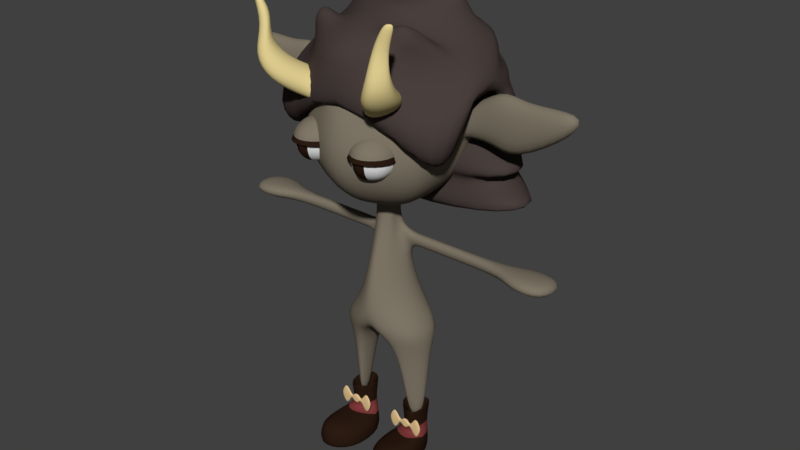# Source: Nova_Only.blend  (saved by Blender 2.79.0; exported with 4.5.12 LTS)
import bpy
from mathutils import Matrix  # noqa: F401  (used for matrix-valued properties, if any)

bpy.ops.wm.read_factory_settings(use_empty=True)
scene = bpy.context.scene
scene.name = 'Scene'

# ---- collections
col_collection_1 = bpy.data.collections.new('Collection 1'); scene.collection.children.link(col_collection_1)

# ---- materials (node trees are filled in below, after node groups)
mat_hair = bpy.data.materials.new('hair')
mat_hair.alpha_threshold = 0.0
mat_hair.use_transparent_shadow = False
mat_hair.diffuse_color = (0.06663, 0.04971, 0.04667, 1.0)
mat_hair.roughness = 0.5
mat_hair.specular_intensity = 0.0
mat_underbelly = bpy.data.materials.new('underbelly')
mat_underbelly.alpha_threshold = 0.0
mat_underbelly.use_transparent_shadow = False
mat_underbelly.diffuse_color = (0.7991, 0.5647, 0.2874, 1.0)
mat_underbelly.roughness = 0.5
mat_underbelly.specular_intensity = 0.0
mat_skin = bpy.data.materials.new('skin')
mat_skin.alpha_threshold = 0.0
mat_skin.use_transparent_shadow = False
mat_skin.diffuse_color = (0.2159, 0.1845, 0.1384, 1.0)
mat_skin.specular_color = (0.2159, 0.1845, 0.1384)
mat_skin.roughness = 0.5
mat_skin.specular_intensity = 0.0
mat_boots = bpy.data.materials.new('boots')
mat_boots.alpha_threshold = 0.0
mat_boots.use_transparent_shadow = False
mat_boots.diffuse_color = (0.02519, 0.01161, 0.006512, 1.0)
mat_boots.roughness = 0.5
mat_boots.specular_intensity = 0.0
mat_material_004 = bpy.data.materials.new('Material.004')
mat_material_004.alpha_threshold = 0.0
mat_material_004.use_transparent_shadow = False
mat_material_004.roughness = 0.5
mat_horn = bpy.data.materials.new('horn')
mat_horn.alpha_threshold = 0.0
mat_horn.use_transparent_shadow = False
mat_horn.diffuse_color = (0.8, 0.6618, 0.2974, 1.0)
mat_horn.specular_color = (0.7991, 0.6584, 0.2961)
mat_horn.roughness = 0.5
mat_horn.specular_intensity = 0.0
mat_scales = bpy.data.materials.new('scales')
mat_scales.alpha_threshold = 0.0
mat_scales.use_transparent_shadow = False
mat_scales.diffuse_color = (0.5089, 0.07819, 0.06125, 1.0)
mat_scales.roughness = 0.5
mat_scales.specular_intensity = 0.0
mat_dress = bpy.data.materials.new('dress')
mat_dress.alpha_threshold = 0.0
mat_dress.use_transparent_shadow = False
mat_dress.diffuse_color = (0.2195, 0.04374, 0.04374, 1.0)
mat_dress.roughness = 0.5
mat_dress.specular_intensity = 0.0

# ---- material node trees
mat_material_004.use_nodes = True; mat_material_004.node_tree.nodes.clear()
_N = mat_material_004.node_tree.nodes; _L = mat_material_004.node_tree.links
n0 = _N.new('ShaderNodeOutputMaterial'); n0.name = 'Material Output'; n0.location = (300, 300)
n1 = _N.new('ShaderNodeBsdfDiffuse'); n1.name = 'Diffuse BSDF'; n1.location = (10, 300)
_L.new(n1.outputs[0], n0.inputs[0])
n0.is_active_output = True

# ---- world
world_world = bpy.data.worlds.new('World'); scene.world = world_world
world_world.color = (0.05088, 0.05088, 0.05088)
world_world.use_sun_shadow = False
world_world.sun_shadow_jitter_overblur = 0.0
world_world.cycles.sampling_method = 'MANUAL'

# ---- meshes
me_cube_006 = bpy.data.meshes.new('Cube.006')
me_cube_006.from_pydata([(0.0, 2.194, -0.0088), (0.0, -1.0, -0.0088), (1.0, -1.0, -0.0088), (1.0, 1.0, -0.0088), (1.0, -1.0, -0.8088), (0.8428, -1.596, 0.7747), (1.0, 1.0, -1.063), (0.7354, -0.08732, 0.9309), (0.0, 0.2226, -1.362), (0.0, -0.2791, 1.231), (0.0, -0.2226, -1.362), (0.0, -2.652, 1.189), (1.0, 1.0, -0.1688), (1.614, 0.0111, -0.4626), (1.0, 1.0, -0.6413), (1.833, 0.0111, -0.7826), (1.0, -1.0, -0.1688), (1.614, -1.989, -0.4626), (1.0, -1.0, -0.4888), (1.833, -1.989, -0.7826), (0.0, -1.0, -0.2794), (0.0, -1.0, -0.55), (0.0, -1.0, -0.8206), (0.0, -1.0, -1.091), (0.0, 1.688, -0.2794), (0.0, 1.723, -0.55), (0.0, 2.061, -0.8206), (0.0, 1.607, -1.091), (0.0, -1.0, 0.5912), (0.0, -0.2968, 0.3007), (0.0, -0.2968, 0.2363), (0.9454, -1.601, -0.5801), (1.231, -0.8125, 0.3007), (1.328, -0.6149, 0.1933), (0.0, 1.247, 0.9531), (0.0, 1.685, 0.3912), (0.0, 2.174, 0.1912), (0.724, 0.6326, 0.5423), (0.7219, 0.8494, 0.537), (1.3, 0.0111, 0.05741), (0.741, -2.377, 0.8619), (0.0, -4.681, 0.7195), (0.0, -4.251, 0.425), (0.9581, -3.311, -0.2655), (1.26, -2.089, 0.4574), (1.285, -3.36, 0.03998), (0.7718, -1.653, 0.07365), (0.7694, -2.819, -0.2407), (0.6869, -0.971, 1.122), (1.025, -1.779, 0.5258), (0.1749, -2.699, 1.139), (0.5797, -2.762, 1.243), (0.4824, -3.11, 0.9109), (0.5768, -2.933, 0.9749), (0.5586, -2.246, 1.073), (0.6977, -2.59, 0.952), (0.923, 0.8248, 0.8142), (0.2468, -1.129, 1.305), (1.0, -1.0, 0.7912), (0.5576, -0.7292, 1.348), (0.4593, -1.334, 1.231), (0.6026, -0.9655, 1.254), (0.6057, -0.3566, 1.224), (0.6929, -0.8357, 1.252), (0.2705, 1.426, 0.528), (0.2938, 1.275, 0.7179), (1.137, -0.3752, 0.5395), (1.0, 0.4843, 0.3912)], [], [(4, 19, 23, 10), (34, 9, 56, 66), (66, 56, 58, 44), (24, 0, 3, 12), (8, 6, 4, 10), (12, 3, 2, 16), (57, 60, 61, 59), (19, 18, 22, 23), (44, 58, 49, 45), (16, 2, 1, 20), (18, 17, 21, 22), (17, 16, 20, 21), (6, 15, 19, 4), (15, 14, 18, 19), (14, 13, 17, 18), (13, 12, 16, 17), (8, 27, 15, 6), (27, 26, 14, 15), (26, 25, 13, 14), (25, 24, 12, 13), (2, 33, 30, 1), (33, 32, 29, 30), (32, 44, 28, 29), (3, 39, 33, 2), (39, 67, 32, 33), (67, 66, 44, 32), (0, 36, 39, 3), (36, 35, 67, 39), (64, 65, 37, 38), (45, 49, 41, 42), (46, 31, 43, 47), (50, 52, 53, 51), (31, 46, 28, 44), (47, 43, 45, 42), (43, 31, 44, 45), (46, 47, 42, 28), (50, 5, 58, 11), (5, 40, 49, 58), (40, 52, 41, 49), (52, 50, 11, 41), (54, 51, 53, 55), (52, 40, 55, 53), (5, 50, 51, 54), (40, 5, 54, 55), (57, 7, 56, 9), (7, 48, 58, 56), (48, 60, 11, 58), (60, 57, 9, 11), (62, 59, 61, 63), (48, 7, 62, 63), (60, 48, 63, 61), (7, 57, 59, 62), (65, 64, 35, 34), (38, 37, 66, 67), (64, 38, 67, 35), (37, 65, 34, 66)])
me_cube_006.polygons.foreach_set('use_smooth', [True] * 56)
me_cube_006.materials.append(mat_hair)
me_cube_006.use_remesh_preserve_volume = False
me_cube_006.use_remesh_preserve_attributes = False
me_cube_006.use_mirror_vertex_groups = False
me_cube_006.update()
me_cube_004 = bpy.data.meshes.new('Cube.004')
me_cube_004.from_pydata([(1.0, -1.0, -0.3333), (1.0, -1.0, 0.3333), (1.0, 1.0, -0.3333), (1.0, 1.0, 0.3333), (0.4106, -1.0, -1.0), (0.4106, -1.0, 1.0), (0.4106, 1.0, -1.0), (0.4106, 1.0, 1.0), (0.0, 1.0, -1.0), (0.0, 1.0, 1.0), (0.0, -1.0, -1.0), (0.0, -1.0, 1.0), (0.0, -1.0, 0.3333), (0.0, -1.0, -0.3333), (0.0, 1.0, 0.3333), (0.0, 1.0, -0.3333), (1.542, 1.0, 0.3333), (1.542, 1.0, -0.3333), (1.542, -1.0, 0.3333), (1.542, -1.0, -0.3333), (3.967, 1.0, 0.3333), (3.967, 1.0, -0.3333), (3.967, -1.0, 0.3333), (3.967, -1.0, -0.3333), (2.815, 1.0, -3.443), (2.815, -1.0, -3.443), (2.815, 1.0, 3.067), (2.815, -1.0, 3.067)], [], [(3, 1, 18, 16), (14, 9, 7, 3), (3, 7, 5, 1), (6, 2, 0, 4), (8, 6, 4, 10), (0, 1, 12, 13), (7, 9, 11, 5), (8, 15, 2, 6), (1, 5, 11, 12), (4, 0, 13, 10), (15, 14, 3, 2), (25, 24, 21, 23), (2, 3, 16, 17), (1, 0, 19, 18), (0, 2, 17, 19), (21, 20, 22, 23), (24, 26, 20, 21), (26, 27, 22, 20), (27, 25, 23, 22), (18, 19, 25, 27), (16, 18, 27, 26), (17, 16, 26, 24), (19, 17, 24, 25)])
me_cube_004.polygons.foreach_set('use_smooth', [True] * 23)
me_cube_004.materials.append(mat_underbelly)
me_cube_004.use_remesh_preserve_volume = False
me_cube_004.use_remesh_preserve_attributes = False
me_cube_004.use_mirror_vertex_groups = False
me_cube_004.update()
me_cube_003 = bpy.data.meshes.new('Cube.003')
me_cube_003.from_pydata([(1.0, -1.0, -0.3333), (1.0, -1.0, 0.3333), (1.0, 1.0, -0.3333), (1.0, 1.0, 0.3333), (0.4106, -1.0, -1.0), (0.4106, -1.0, 1.0), (0.4106, 1.0, -1.0), (0.4106, 1.0, 1.0), (0.0, 1.0, -1.0), (0.0, 1.0, 1.0), (0.0, -1.0, -1.0), (0.0, -1.0, 1.0), (0.0, -1.0, 0.3333), (0.0, -1.0, -0.3333), (0.0, 1.0, 0.3333), (0.0, 1.0, -0.3333), (1.542, 1.0, 0.3333), (1.542, 1.0, -0.3333), (1.542, -1.0, 0.3333), (1.542, -1.0, -0.3333), (3.967, 1.0, 0.3333), (3.967, 1.0, -0.3333), (3.967, -1.0, 0.3333), (3.967, -1.0, -0.3333), (2.815, 1.0, -3.443), (2.815, -1.0, -3.443), (2.815, 1.0, 3.067), (2.815, -1.0, 3.067)], [], [(3, 1, 18, 16), (14, 9, 7, 3), (3, 7, 5, 1), (6, 2, 0, 4), (8, 6, 4, 10), (0, 1, 12, 13), (7, 9, 11, 5), (8, 15, 2, 6), (1, 5, 11, 12), (4, 0, 13, 10), (15, 14, 3, 2), (25, 24, 21, 23), (2, 3, 16, 17), (1, 0, 19, 18), (0, 2, 17, 19), (21, 20, 22, 23), (24, 26, 20, 21), (26, 27, 22, 20), (27, 25, 23, 22), (18, 19, 25, 27), (16, 18, 27, 26), (17, 16, 26, 24), (19, 17, 24, 25)])
me_cube_003.polygons.foreach_set('use_smooth', [True] * 23)
me_cube_003.materials.append(mat_underbelly)
me_cube_003.use_remesh_preserve_volume = False
me_cube_003.use_remesh_preserve_attributes = False
me_cube_003.use_mirror_vertex_groups = False
me_cube_003.update()
me_sphere_005 = bpy.data.meshes.new('Sphere.005')
me_sphere_005.from_pydata([(0.0, 0.5, 0.866), (0.0, 0.866, 0.5), (0.0, 1.0, -4.371e-08), (-1.308e-07, 7.55e-08, 1.0), (0.433, 0.25, 0.866), (0.75, 0.433, 0.5), (0.866, 0.5, -4.371e-08), (0.433, -0.25, 0.866), (0.75, -0.433, 0.5), (0.866, -0.5, -4.371e-08), (-8.606e-08, -0.5422, 0.866), (-1.308e-07, -1.027, 0.5), (-1.308e-07, -1.203, 0.1528), (-0.808, 0.4665, 0.25), (-0.808, -0.4665, 0.25), (-0.433, -0.25, 0.866), (-0.75, -0.433, 0.5), (-0.866, -0.5, -4.371e-08), (-1.308e-07, -1.047, 0.25), (0.808, -0.4665, 0.25), (-0.433, 0.25, 0.866), (-0.75, 0.433, 0.5), (-0.866, 0.5, -4.371e-08), (0.808, 0.4665, 0.25), (0.0, 0.933, 0.25)], [], [(1, 0, 4, 5), (24, 1, 5, 23), (0, 3, 4), (23, 5, 8, 19), (4, 3, 7), (5, 4, 7, 8), (19, 8, 11, 18), (7, 3, 10), (8, 7, 10, 11), (6, 23, 19, 9), (18, 11, 16, 14), (10, 3, 15), (9, 19, 18, 12), (2, 24, 23, 6), (11, 10, 15, 16), (22, 13, 24, 2), (14, 16, 21, 13), (15, 3, 20), (12, 18, 14, 17), (17, 14, 13, 22), (16, 15, 20, 21), (13, 21, 1, 24), (20, 3, 0), (21, 20, 0, 1)])
me_sphere_005.polygons.foreach_set('use_smooth', [True] * 24)
me_sphere_005.polygons.foreach_set('material_index', [0, 0, 0, 0, 0, 0, 0, 0, 0, 1, 0, 0, 1, 1, 0, 1, 0, 0, 1, 1, 0, 0, 0, 0])
me_sphere_005.materials.append(mat_skin)
me_sphere_005.materials.append(mat_boots)
me_sphere_005.use_remesh_preserve_volume = False
me_sphere_005.use_remesh_preserve_attributes = False
me_sphere_005.use_mirror_vertex_groups = False
me_sphere_005.update()
me_sphere_006 = bpy.data.meshes.new('Sphere.006')
me_sphere_006.from_pydata([(0.0, 0.5, 0.866), (0.0, 0.866, 0.5), (0.0, 1.0, -4.371e-08), (0.0, 0.866, -0.5), (0.0, 0.5, -0.866), (-1.308e-07, 7.55e-08, 1.0), (0.433, 0.25, 0.866), (0.75, 0.433, 0.5), (0.866, 0.5, -4.371e-08), (0.75, 0.433, -0.5), (0.433, 0.25, -0.866), (0.433, -0.25, 0.866), (0.75, -0.433, 0.5), (0.866, -0.5, -4.371e-08), (0.75, -0.433, -0.5), (0.433, -0.25, -0.866), (-8.606e-08, -0.5, 0.866), (-1.308e-07, -0.866, 0.5), (-1.308e-07, -1.0, -4.371e-08), (-7.116e-08, -0.866, -0.5), (-1.01e-07, -0.5, -0.866), (0.0, 1.51e-07, -1.0), (0.09158, -0.4471, -0.866), (0.1586, -0.7744, -0.5), (0.1832, -0.8943, -4.371e-08), (0.1586, -0.7744, 0.5), (0.09158, -0.4471, 0.866)], [], [(21, 4, 10), (3, 2, 8, 9), (1, 0, 6, 7), (4, 3, 9, 10), (2, 1, 7, 8), (0, 5, 6), (10, 9, 14, 15), (8, 7, 12, 13), (6, 5, 11), (21, 10, 15), (9, 8, 13, 14), (7, 6, 11, 12), (22, 23, 19, 20), (24, 25, 17, 18), (11, 5, 16, 26), (21, 15, 22, 20), (23, 24, 18, 19), (25, 26, 16, 17), (12, 11, 26, 25), (14, 13, 24, 23), (13, 12, 25, 24), (15, 14, 23, 22)])
me_sphere_006.polygons.foreach_set('use_smooth', [True] * 22)
me_sphere_006.polygons.foreach_set('material_index', [0, 0, 0, 0, 0, 0, 0, 0, 0, 0, 0, 0, 1, 1, 0, 0, 1, 1, 0, 0, 0, 0])
me_sphere_006.materials.append(mat_material_004)
me_sphere_006.materials.append(mat_boots)
me_sphere_006.use_remesh_preserve_volume = False
me_sphere_006.use_remesh_preserve_attributes = False
me_sphere_006.use_mirror_vertex_groups = False
me_sphere_006.update()
me_sphere_003 = bpy.data.meshes.new('Sphere.003')
me_sphere_003.from_pydata([(0.0, 0.5, 0.866), (0.0, 0.866, 0.5), (0.0, 1.0, -4.371e-08), (-1.308e-07, 7.55e-08, 1.0), (0.433, 0.25, 0.866), (0.75, 0.433, 0.5), (0.866, 0.5, -4.371e-08), (0.433, -0.25, 0.866), (0.75, -0.433, 0.5), (0.866, -0.5, -4.371e-08), (-8.606e-08, -0.5422, 0.866), (-1.308e-07, -1.027, 0.5), (-1.308e-07, -1.203, 0.1528), (-0.808, 0.4665, 0.25), (-0.808, -0.4665, 0.25), (-0.433, -0.25, 0.866), (-0.75, -0.433, 0.5), (-0.866, -0.5, -4.371e-08), (-1.308e-07, -1.047, 0.25), (0.808, -0.4665, 0.25), (-0.433, 0.25, 0.866), (-0.75, 0.433, 0.5), (-0.866, 0.5, -4.371e-08), (0.808, 0.4665, 0.25), (0.0, 0.933, 0.25)], [], [(1, 0, 4, 5), (24, 1, 5, 23), (0, 3, 4), (23, 5, 8, 19), (4, 3, 7), (5, 4, 7, 8), (19, 8, 11, 18), (7, 3, 10), (8, 7, 10, 11), (6, 23, 19, 9), (18, 11, 16, 14), (10, 3, 15), (9, 19, 18, 12), (2, 24, 23, 6), (11, 10, 15, 16), (22, 13, 24, 2), (14, 16, 21, 13), (15, 3, 20), (12, 18, 14, 17), (17, 14, 13, 22), (16, 15, 20, 21), (13, 21, 1, 24), (20, 3, 0), (21, 20, 0, 1)])
me_sphere_003.polygons.foreach_set('use_smooth', [True] * 24)
me_sphere_003.polygons.foreach_set('material_index', [0, 0, 0, 0, 0, 0, 0, 0, 0, 1, 0, 0, 1, 1, 0, 1, 0, 0, 1, 1, 0, 0, 0, 0])
me_sphere_003.materials.append(mat_skin)
me_sphere_003.materials.append(mat_boots)
me_sphere_003.use_remesh_preserve_volume = False
me_sphere_003.use_remesh_preserve_attributes = False
me_sphere_003.use_mirror_vertex_groups = False
me_sphere_003.update()
me_sphere_001 = bpy.data.meshes.new('Sphere.001')
me_sphere_001.from_pydata([(0.0, 0.5, 0.866), (0.0, 0.866, 0.5), (0.0, 1.0, -4.371e-08), (0.0, 0.866, -0.5), (0.0, 0.5, -0.866), (-1.308e-07, 7.55e-08, 1.0), (0.433, 0.25, 0.866), (0.75, 0.433, 0.5), (0.866, 0.5, -4.371e-08), (0.75, 0.433, -0.5), (0.433, 0.25, -0.866), (0.433, -0.25, 0.866), (0.75, -0.433, 0.5), (0.866, -0.5, -4.371e-08), (0.75, -0.433, -0.5), (0.433, -0.25, -0.866), (-8.606e-08, -0.5, 0.866), (-1.308e-07, -0.866, 0.5), (-1.308e-07, -1.0, -4.371e-08), (-7.116e-08, -0.866, -0.5), (-1.01e-07, -0.5, -0.866), (0.0, 1.51e-07, -1.0), (0.09158, -0.4471, -0.866), (0.1586, -0.7744, -0.5), (0.1832, -0.8943, -4.371e-08), (0.1586, -0.7744, 0.5), (0.09158, -0.4471, 0.866)], [], [(21, 4, 10), (3, 2, 8, 9), (1, 0, 6, 7), (4, 3, 9, 10), (2, 1, 7, 8), (0, 5, 6), (10, 9, 14, 15), (8, 7, 12, 13), (6, 5, 11), (21, 10, 15), (9, 8, 13, 14), (7, 6, 11, 12), (22, 23, 19, 20), (24, 25, 17, 18), (11, 5, 16, 26), (21, 15, 22, 20), (23, 24, 18, 19), (25, 26, 16, 17), (12, 11, 26, 25), (14, 13, 24, 23), (13, 12, 25, 24), (15, 14, 23, 22)])
me_sphere_001.polygons.foreach_set('use_smooth', [True] * 22)
me_sphere_001.polygons.foreach_set('material_index', [0, 0, 0, 0, 0, 0, 0, 0, 0, 0, 0, 0, 1, 1, 0, 0, 1, 1, 0, 0, 0, 0])
me_sphere_001.materials.append(mat_material_004)
me_sphere_001.materials.append(mat_boots)
me_sphere_001.use_remesh_preserve_volume = False
me_sphere_001.use_remesh_preserve_attributes = False
me_sphere_001.use_mirror_vertex_groups = False
me_sphere_001.update()
me_sphere = bpy.data.meshes.new('Sphere')
me_sphere.from_pydata([(0.0, 0.5, 0.5636), (0.0, 0.866, 0.2341), (0.0, 1.0, -0.2159), (0.0, 0.866, -0.6659), (0.0, 0.1588, -1.078), (0.0, 8.941e-08, 0.6841), (0.433, 0.25, 0.5636), (0.7719, 0.348, 0.1493), (0.8441, 0.3898, -0.131), (0.75, 0.433, -0.6659), (0.1459, 0.08424, -1.102), (0.3937, -0.3822, 0.465), (0.5211, -0.4557, 0.3327), (0.866, -0.5, -0.2159), (0.75, -0.433, -0.6659), (0.1459, -0.08424, -1.102), (0.0, -0.5, 0.5636), (0.0, -0.866, 0.2341), (0.0, -1.0, -0.2159), (0.0, -0.866, -0.6659), (0.0, -0.1588, -1.078), (0.7719, 0.0968, 0.1493), (0.8441, 0.0968, -0.131), (0.75, 1.192e-07, -0.6659), (0.1376, 1.192e-07, -1.078), (0.433, 1.192e-07, 0.5636), (0.433, 0.25, -0.9953), (0.0, 0.5, -0.9953), (0.433, 8.941e-08, -0.9953), (0.433, -0.25, -0.9953), (0.0, -0.5, -0.9953), (0.5204, 0.015, -4.179), (0.4328, -0.05413, -4.205), (0.2695, 0.02039, -1.487), (0.75, 0.433, 0.2341), (0.866, 0.5, -0.2159), (0.75, 8.941e-08, 0.2341), (0.866, 5.96e-08, -0.2159), (0.433, -0.25, 0.5636), (0.75, -0.433, 0.2341), (0.1341, -0.5321, 0.465), (0.1341, -0.6791, 0.3327), (0.8157, -1.01, 1.515), (0.8157, -1.055, 1.474), (0.8951, -0.9645, 1.515), (0.934, -0.987, 1.474), (0.4821, -0.9074, 0.6987), (0.655, -1.055, 0.9759), (0.6581, -0.9769, 1.287), (0.762, -0.9169, 1.287), (0.8108, -0.9649, 0.9759), (0.7417, -0.7575, 0.6987), (0.4821, -1.054, 0.5663), (0.655, -1.143, 0.8436), (0.6581, -1.036, 1.154), (0.8691, -0.831, 0.5663), (0.8872, -1.009, 0.8436), (0.8129, -0.9463, 1.154), (0.2165, -0.375, -0.9953), (0.375, -0.6495, -0.6659), (0.433, -0.75, -0.2159), (0.375, -0.6495, 0.2341), (0.2165, -0.375, 0.5636), (0.07296, -0.1215, -1.09), (0.3276, -0.7212, 0.2107), (0.2639, -0.347, 0.465), (0.8749, -1.021, 1.474), (0.8554, -0.9875, 1.515), (0.6756, -1.147, 0.5663), (0.7711, -1.168, 0.8436), (0.7355, -1.053, 1.154), (0.6119, -0.7224, 0.6987), (0.7329, -0.9438, 0.9759), (0.71, -0.9029, 1.287), (0.6032, -0.5095, 0.5605), (0.3435, -0.6594, 0.5605), (0.3435, -0.8064, 0.4281), (0.7305, -0.583, 0.4281), (0.4733, -0.4744, 0.5605), (0.537, -0.8988, 0.3062), (2.232, 0.348, 0.5257), (2.157, 0.3898, 0.2454), (2.232, 0.0968, 0.5257), (2.157, 0.0968, 0.2454), (1.502, 0.348, 0.4545), (1.426, 0.3898, -0.3043), (1.426, 0.0968, -0.3043), (1.502, 0.0968, 0.4545), (1.209, 0.3898, -0.1706), (1.209, 0.0968, -0.1706), (1.292, 0.348, 0.6028), (1.292, 0.0968, 0.6028), (0.1148, -0.08424, -1.116), (0.1148, 0.08424, -1.116), (0.0, -0.1588, -1.092), (0.1106, 1.192e-07, -1.092), (0.0, 0.1076, -1.092), (0.07835, -0.1215, -1.104), (2.114, -0.1733, -1.686), (2.07, -0.1733, -1.458), (2.081, 0.353, -1.52), (2.125, 0.4012, -1.748), (1.484, 0.1906, -1.719), (1.44, 0.1763, -1.537), (1.476, 0.02039, -1.669), (1.432, 0.02039, -1.487), (1.689, 0.4012, -1.748), (1.644, 0.353, -1.52), (1.679, -0.1733, -1.686), (1.635, -0.1733, -1.458), (0.4304, 0.1647, -4.627), (0.1263, -0.01997, -4.619), (0.4412, -0.2131, -4.626), (0.5767, 1.03e-07, -4.617), (0.3686, -0.1067, -4.195), (0.4337, 0.07729, -4.205), (0.3493, -0.0339, -4.188), (0.3493, 0.05471, -4.189), (0.4412, -0.2131, -4.363), (0.4412, 0.2131, -4.363), (0.5767, 1.03e-07, -4.314), (0.09073, 1.217e-07, -4.357), (0.4373, -0.7285, -4.63), (0.1263, -0.5393, -4.62), (0.6315, -0.546, -4.625), (0.4412, -0.7724, -4.19), (0.6685, -0.5593, -4.366), (0.09073, -0.5593, -4.357), (0.455, 0.02039, -1.669), (0.4106, 0.02039, -1.487), (0.414, 0.1906, -1.719), (0.3696, 0.1763, -1.537), (0.5844, 0.1906, -1.719), (0.54, 0.1763, -1.537), (0.623, 0.02039, -1.669), (0.5786, 0.02039, -1.487), (0.1106, 1.136e-07, -1.374), (0.0, 0.1076, -1.374), (0.1148, -0.08424, -1.399), (0.1148, 0.08424, -1.399), (0.0, -0.1588, -1.374), (0.07835, -0.1215, -1.387), (0.5207, 1.03e-07, -4.219), (0.5402, 9.926e-08, -3.9), (0.4098, 1.142e-07, -4.161), (0.1724, 1.217e-07, -4.261), (0.1112, 1.235e-07, -3.877), (0.3297, 1.175e-07, -4.203), (0.391, -0.03729, -4.21), (0.4594, -0.277, -3.949), (0.4412, -0.2131, -4.268), (0.391, 0.03729, -4.21), (0.4594, 0.277, -3.949), (0.4412, 0.2131, -4.268), (0.4168, 1.137e-07, -4.105), (0.3178, 1.177e-07, -4.147), (0.3936, -0.04608, -4.154), (0.3936, 0.04608, -4.154), (0.3138, 0.02039, -1.669), (0.0, 0.127, -1.799), (0.1604, 0.1902, -1.825), (0.2152, 0.02055, -1.799), (0.1604, -0.1491, -1.825), (0.08708, -0.2243, -1.812), (0.0, -0.2994, -1.799), (0.0, -0.4191, -2.78), (0.5536, 0.05064, -3.045), (0.0, 0.3595, -2.78), (0.2903, -0.2536, -3.061), (0.4508, -0.1222, -3.071), (0.2273, 0.3455, -2.449), (0.2273, -0.2442, -2.449), (0.4532, 0.2063, -3.072), (0.09988, -0.3747, -2.436), (0.0, 0.3702, -2.423), (0.3684, 0.05064, -2.423), (0.0, -0.4101, -2.423), (0.2284, 0.1763, -1.537), (0.2728, 0.1906, -1.719), (0.4412, 0.2131, -4.626), (0.09073, 1.217e-07, -4.62), (0.5432, -0.01316, -4.622), (0.6685, -0.5593, -4.617), (0.4412, -0.7724, -4.626), (0.09073, -0.5593, -4.62), (0.5393, 9.944e-08, -3.916), (0.1143, 1.234e-07, -3.896), (0.4585, -0.2738, -3.965), (0.4585, 0.2738, -3.965), (0.5385, 0.3455, -2.805), (0.2226, -0.3747, -2.792), (0.2422, 0.1309, -3.056), (0.5385, -0.2442, -2.805), (0.581, 0.05064, -2.78), (0.2422, -0.09061, -3.055)], [], [(27, 3, 9, 26), (2, 1, 34, 35), (0, 5, 6), (3, 2, 35, 9), (1, 0, 6, 34), (6, 5, 38, 25), (23, 37, 13, 14), (36, 25, 38, 39), (28, 23, 14, 29), (37, 36, 39, 13), (59, 60, 18, 19), (73, 48, 42, 67), (58, 59, 19, 30), (60, 61, 17, 18), (38, 5, 16, 62), (34, 6, 25, 36), (26, 9, 23, 28), (9, 35, 37, 23), (85, 84, 80, 81), (10, 4, 27, 26), (15, 24, 28, 29), (63, 15, 29, 58), (24, 10, 26, 28), (118, 121, 127, 125), (7, 8, 35, 34), (21, 7, 34, 36), (22, 21, 36, 37), (8, 22, 37, 35), (11, 12, 39, 38), (41, 40, 16, 17), (64, 41, 17, 61), (65, 11, 38, 62), (66, 67, 42, 43), (48, 54, 43, 42), (70, 57, 45, 66), (57, 49, 44, 45), (77, 74, 51, 55), (55, 51, 50, 56), (56, 50, 49, 57), (79, 77, 55, 68), (68, 55, 56, 69), (69, 56, 57, 70), (75, 76, 52, 46), (46, 52, 53, 47), (47, 53, 54, 48), (78, 75, 46, 71), (71, 46, 47, 72), (72, 47, 48, 73), (50, 72, 73, 49), (51, 71, 72, 50), (74, 78, 71, 51), (53, 69, 70, 54), (52, 68, 69, 53), (76, 79, 68, 52), (54, 70, 66, 43), (45, 44, 67, 66), (40, 65, 62, 16), (12, 64, 61, 39), (20, 63, 58, 30), (13, 39, 61, 60), (29, 14, 59, 58), (49, 73, 67, 44), (14, 13, 60, 59), (41, 64, 79, 76), (11, 65, 78, 74), (65, 40, 75, 78), (40, 41, 76, 75), (64, 12, 77, 79), (12, 11, 74, 77), (81, 80, 82, 83), (86, 85, 81, 83), (84, 87, 82, 80), (87, 86, 83, 82), (91, 89, 86, 87), (90, 91, 87, 84), (89, 88, 85, 86), (88, 90, 84, 85), (8, 7, 90, 88), (22, 8, 88, 89), (7, 21, 91, 90), (21, 22, 89, 91), (15, 63, 97, 92), (10, 24, 95, 93), (24, 15, 92, 95), (63, 20, 94, 97), (4, 10, 93, 96), (108, 106, 101, 98), (100, 99, 98, 101), (109, 108, 98, 99), (106, 107, 100, 101), (107, 109, 99, 100), (133, 135, 105, 103), (132, 133, 103, 102), (135, 134, 104, 105), (134, 132, 102, 104), (103, 105, 109, 107), (102, 103, 107, 106), (105, 104, 108, 109), (104, 102, 106, 108), (111, 110, 181, 112), (121, 119, 179, 180), (119, 120, 113, 179), (112, 181, 124, 122), (172, 166, 31, 115), (194, 191, 117, 116), (150, 145, 121, 118), (153, 142, 120, 119), (145, 153, 119, 121), (142, 150, 118, 120), (126, 125, 183, 182), (125, 127, 184, 183), (113, 120, 126, 182), (120, 118, 125, 126), (111, 112, 122, 123), (121, 180, 184, 127), (128, 130, 132, 134), (129, 128, 134, 135), (130, 131, 133, 132), (131, 129, 135, 133), (92, 97, 141, 138), (93, 95, 136, 139), (95, 92, 138, 136), (97, 94, 140, 141), (96, 93, 139, 137), (154, 156, 148, 144), (144, 148, 149, 143), (185, 187, 150, 142), (155, 157, 151, 147), (147, 151, 152, 146), (186, 188, 153, 145), (157, 154, 144, 151), (151, 144, 143, 152), (188, 185, 142, 153), (156, 155, 147, 148), (148, 147, 146, 149), (187, 186, 145, 150), (168, 194, 116, 114), (169, 168, 114, 32), (166, 169, 32, 31), (115, 31, 32, 114, 116, 117), (170, 175, 193, 189), (171, 173, 190, 192), (160, 161, 175, 170), (163, 164, 176, 173), (162, 163, 173, 171), (159, 160, 170, 174), (161, 162, 171, 175), (191, 172, 115, 117), (161, 160, 178, 158), (136, 161, 158, 33), (139, 136, 33, 177), (128, 129, 33, 158), (129, 131, 177, 33), (130, 128, 158, 178), (131, 130, 178, 177), (160, 139, 177, 178), (141, 140, 164, 163), (138, 141, 163, 162), (137, 139, 160, 159), (136, 138, 162, 161), (174, 170, 189, 167), (173, 176, 165, 190), (175, 171, 192, 193), (110, 111, 180, 179), (181, 110, 179, 113), (124, 181, 113, 182), (123, 122, 183, 184), (122, 124, 182, 183), (111, 123, 184, 180), (149, 146, 186, 187), (152, 143, 185, 188), (146, 152, 188, 186), (143, 149, 187, 185), (172, 191, 167, 189), (168, 169, 192, 190), (166, 172, 189, 193), (169, 166, 193, 192), (194, 168, 190, 165), (191, 194, 165, 167)])
me_sphere.polygons.foreach_set('use_smooth', [True] * 179)
me_sphere.polygons.foreach_set('material_index', [1, 1, 1, 1, 1, 1, 1, 1, 1, 1, 1, 0, 1, 1, 1, 1, 1, 1, 1, 1, 1, 1, 1, 4, 1, 1, 1, 1, 1, 1, 1, 1, 0, 0, 0, 0, 0, 0, 0, 0, 0, 0, 0, 0, 0, 0, 0, 0, 0, 0, 0, 0, 0, 0, 0, 0, 1, 1, 1, 1, 1, 0, 1, 0, 0, 0, 0, 0, 0, 1, 1, 1, 1, 1, 1, 1, 1, 1, 1, 1, 1, 1, 1, 1, 1, 1, 1, 1, 1, 1, 1, 1, 1, 1, 1, 1, 1, 1, 1, 4, 4, 4, 4, 1, 1, 5, 5, 5, 5, 4, 4, 4, 4, 4, 4, 1, 1, 1, 1, 1, 1, 1, 1, 1, 1, 4, 4, 1, 4, 4, 1, 4, 4, 1, 4, 4, 1, 1, 1, 1, 1, 1, 1, 1, 1, 1, 1, 1, 1, 1, 1, 1, 1, 1, 1, 1, 1, 1, 1, 1, 1, 1, 1, 4, 4, 4, 4, 4, 4, 4, 4, 4, 4, 1, 1, 1, 1, 1, 1])
me_sphere.materials.append(mat_horn)
me_sphere.materials.append(mat_skin)
me_sphere.materials.append(mat_scales)
me_sphere.materials.append(mat_underbelly)
me_sphere.materials.append(mat_boots)
me_sphere.materials.append(mat_dress)
me_sphere.materials.append(mat_underbelly)
me_sphere.use_remesh_preserve_volume = False
me_sphere.use_remesh_preserve_attributes = False
me_sphere.use_mirror_vertex_groups = False
me_sphere.update()

# ---- objects
ob_hair_001 = bpy.data.objects.new('hair.001', me_cube_006)
ob_bow_left = bpy.data.objects.new('bow_left', me_cube_004)
ob_bow_right = bpy.data.objects.new('bow_right', me_cube_003)
ob_eyelid_001 = bpy.data.objects.new('eyelid.001', me_sphere_005)
ob_eye_001 = bpy.data.objects.new('eye.001', me_sphere_006)
ob_eyelid = bpy.data.objects.new('eyelid', me_sphere_003)
ob_eye = bpy.data.objects.new('eye', me_sphere_001)
ob_nova = bpy.data.objects.new('nova', me_sphere)

# ---- transforms, parenting, visibility, modifiers, constraints
ob_hair_001.location = (0.0, 0.6756, 0.0)
ob_hair_001.scale = (1.0, 0.4, 1.0)
ob_hair_001.lineart.crease_threshold = 0.0
_m = ob_hair_001.modifiers.new('Mirror', 'MIRROR')
_m.use_clip = True
_m = ob_hair_001.modifiers.new('Subsurf', 'SUBSURF')
_m.uv_smooth = 'PRESERVE_CORNERS'
_m.quality = 2
_m.levels = 2
_m.show_only_control_edges = False
ob_bow_left.location = (-0.38, -0.1806, -3.728)
ob_bow_left.scale = (0.05634, 0.0169, 0.05634)
ob_bow_left.lineart.crease_threshold = 0.0
_m = ob_bow_left.modifiers.new('Mirror', 'MIRROR')
_m.use_clip = True
_m = ob_bow_left.modifiers.new('Subsurf', 'SUBSURF')
_m.uv_smooth = 'PRESERVE_CORNERS'
_m.quality = 2
_m.levels = 2
_m.show_only_control_edges = False
ob_bow_right.location = (0.38, -0.1806, -3.728)
ob_bow_right.scale = (0.05634, 0.0169, 0.05634)
ob_bow_right.lineart.crease_threshold = 0.0
_m = ob_bow_right.modifiers.new('Mirror', 'MIRROR')
_m.use_clip = True
_m = ob_bow_right.modifiers.new('Subsurf', 'SUBSURF')
_m.uv_smooth = 'PRESERVE_CORNERS'
_m.quality = 2
_m.levels = 2
_m.show_only_control_edges = False
ob_eyelid_001.location = (-0.4289, -0.63, -0.21)
ob_eyelid_001.scale = (0.31, 0.31, 0.25)
ob_eyelid_001.lineart.crease_threshold = 0.0
_m = ob_eyelid_001.modifiers.new('Subsurf', 'SUBSURF')
_m.uv_smooth = 'PRESERVE_CORNERS'
_m.quality = 2
_m.levels = 2
_m.show_only_control_edges = False
_m = ob_eyelid_001.modifiers.new('Solidify', 'SOLIDIFY')
_m.thickness = 0.08
_m.offset = -0.7
_m.nonmanifold_thickness_mode = 'FIXED'
_m.nonmanifold_merge_threshold = 0.0003
ob_eye_001.parent = ob_eyelid_001
ob_eye_001.matrix_parent_inverse = Matrix(((3.226, 0.0, 0.0, -1.097), (0.0, 3.226, 0.0, 2.269), (0.0, -1.192e-07, 4.0, 0.8424), (0.0, 0.0, 0.0, 1.0)))
ob_eye_001.location = (0.34, -0.7033, -0.2106)
ob_eye_001.scale = (0.3, 0.3, 0.24)
ob_eye_001.lineart.crease_threshold = 0.0
_m = ob_eye_001.modifiers.new('Mirror', 'MIRROR')
_m.use_clip = True
_m = ob_eye_001.modifiers.new('Subsurf', 'SUBSURF')
_m.uv_smooth = 'PRESERVE_CORNERS'
_m.quality = 2
_m.levels = 2
_m.show_only_control_edges = False
ob_eyelid.location = (0.34, -0.6324, -0.21)
ob_eyelid.scale = (0.31, 0.31, 0.25)
ob_eyelid.lineart.crease_threshold = 0.0
_m = ob_eyelid.modifiers.new('Subsurf', 'SUBSURF')
_m.uv_smooth = 'PRESERVE_CORNERS'
_m.quality = 2
_m.levels = 2
_m.show_only_control_edges = False
_m = ob_eyelid.modifiers.new('Solidify', 'SOLIDIFY')
_m.thickness = 0.08
_m.offset = -0.7
_m.nonmanifold_thickness_mode = 'FIXED'
_m.nonmanifold_merge_threshold = 0.0003
ob_eye.parent = ob_eyelid
ob_eye.matrix_parent_inverse = Matrix(((3.226, 0.0, 0.0, -1.097), (0.0, 3.226, 0.0, 2.269), (0.0, -1.192e-07, 4.0, 0.8424), (0.0, 0.0, 0.0, 1.0)))
ob_eye.location = (0.34, -0.7033, -0.2106)
ob_eye.scale = (0.3, 0.3, 0.24)
ob_eye.lineart.crease_threshold = 0.0
_m = ob_eye.modifiers.new('Mirror', 'MIRROR')
_m.use_clip = True
_m = ob_eye.modifiers.new('Subsurf', 'SUBSURF')
_m.uv_smooth = 'PRESERVE_CORNERS'
_m.quality = 2
_m.levels = 2
_m.show_only_control_edges = False
ob_nova.location = (0.0, 0.0, 0.0)
ob_nova.scale = (1.0, 1.0, 0.9)
ob_nova.lineart.crease_threshold = 0.0
_m = ob_nova.modifiers.new('Mirror', 'MIRROR')
_m.use_clip = True
_m = ob_nova.modifiers.new('Subsurf', 'SUBSURF')
_m.uv_smooth = 'PRESERVE_CORNERS'
_m.quality = 2
_m.levels = 2
_m.show_only_control_edges = False

# ---- collection membership
col_collection_1.objects.link(ob_hair_001)
col_collection_1.objects.link(ob_bow_left)
col_collection_1.objects.link(ob_bow_right)
col_collection_1.objects.link(ob_eyelid_001)
col_collection_1.objects.link(ob_eye_001)
col_collection_1.objects.link(ob_eyelid)
col_collection_1.objects.link(ob_eye)
col_collection_1.objects.link(ob_nova)

# ---- scene / render settings (as saved in the file)
scene.frame_start = 1; scene.frame_end = 250; scene.frame_set(1)
scene.render.engine = 'BLENDER_EEVEE_NEXT'
scene.render.resolution_percentage = 50
scene.render.dither_intensity = 0.0
scene.cycles.use_denoising = False
scene.cycles.samples = 128
scene.cycles.sampling_pattern = 'TABULATED_SOBOL'
scene.cycles.use_adaptive_sampling = False
scene.cycles.use_light_tree = False
scene.cycles.blur_glossy = 0.0
scene.cycles.sample_clamp_indirect = 0.0
scene.view_settings.view_transform = 'Standard'
bpy.context.view_layer.update()

# ---- added for rendering (the .blend has no active camera and no usable light): camera, sun
cam_auto = bpy.data.cameras.new('AutoCamera')
cam_auto.lens = 50.0
cam_auto.sensor_width = 36.0
cam_auto.clip_end = 1000.0
ob_auto_camera = bpy.data.objects.new('AutoCamera', cam_auto)
scene.collection.objects.link(ob_auto_camera)
ob_auto_camera.location = (7.05069, -8.28266, 4.23865)
ob_auto_camera.rotation_euler = (1.09748, -7.21219e-08, 0.694738)
scene.camera = ob_auto_camera
light_auto_sun = bpy.data.lights.new('AutoSun', 'SUN')
light_auto_sun.energy = 3.0
light_auto_sun.angle = 0.0523599
ob_auto_sun = bpy.data.objects.new('AutoSun', light_auto_sun)
scene.collection.objects.link(ob_auto_sun)
ob_auto_sun.rotation_euler = (0.872665, 0.174533, 0.523599)
bpy.context.view_layer.update()

